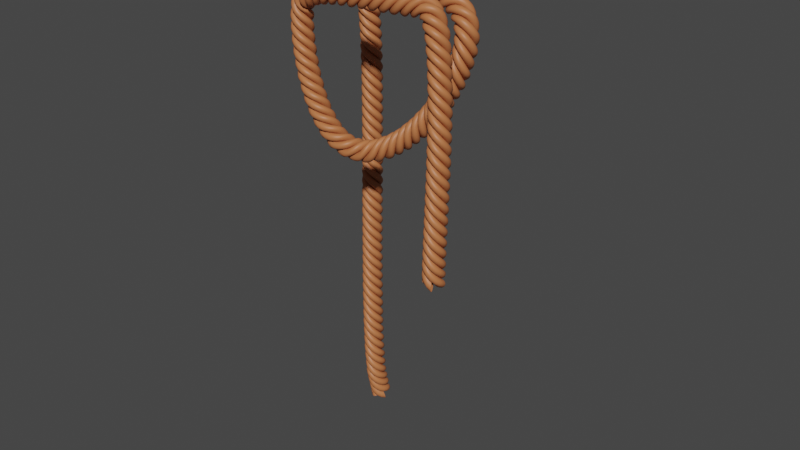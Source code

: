 # Source: ropeMod.blend  (saved by Blender 2.92.15; exported with 4.5.12 LTS)
import bpy
from mathutils import Matrix  # noqa: F401  (used for matrix-valued properties, if any)

bpy.ops.wm.read_factory_settings(use_empty=True)
scene = bpy.context.scene
scene.name = 'Scene'

# ---- collections
col_collection = bpy.data.collections.new('Collection'); scene.collection.children.link(col_collection)

# ---- materials (node trees are filled in below, after node groups)
mat_material_001 = bpy.data.materials.new('Material.001')
mat_material_001.use_transparent_shadow = False

# ---- material node trees
mat_material_001.use_nodes = True; mat_material_001.node_tree.nodes.clear()
_N = mat_material_001.node_tree.nodes; _L = mat_material_001.node_tree.links
n0 = _N.new('ShaderNodeBsdfPrincipled'); n0.name = 'Principled BSDF'; n0.location = (10, 300)
n0.distribution = 'GGX'
n0.subsurface_method = 'BURLEY'
n0.inputs[0].default_value = (0.5071, 0.1665, 0.05967, 1.0)
n0.inputs[3].default_value = 1.45
n0.inputs[27].default_value = (0.0, 0.0, 0.0, 1.0)
n0.inputs[28].default_value = 1.0
n1 = _N.new('ShaderNodeOutputMaterial'); n1.name = 'Material Output'; n1.location = (300, 300)
_L.new(n0.outputs[0], n1.inputs[0])
n1.is_active_output = True

# ---- world
world_world = bpy.data.worlds.new('World'); scene.world = world_world
world_world.use_nodes = True; world_world.node_tree.nodes.clear()
_N = world_world.node_tree.nodes; _L = world_world.node_tree.links
n0 = _N.new('ShaderNodeOutputWorld'); n0.name = 'World Output'; n0.location = (300, 300)
n1 = _N.new('ShaderNodeBackground'); n1.name = 'Background'; n1.location = (10, 300)
n1.inputs[0].default_value = (0.05088, 0.05088, 0.05088, 1.0)
_L.new(n1.outputs[0], n0.inputs[0])
n0.is_active_output = True
world_world.color = (0.05088, 0.05088, 0.05088)
world_world.use_sun_shadow = False
world_world.sun_shadow_jitter_overblur = 0.0

# ---- meshes
me_circle_003 = bpy.data.meshes.new('Circle.003')
me_circle_003.from_pydata([(4.371e-08, 1.0, 1.0), (-5.248e-08, 0.8049, 0.9808), (-1.467e-07, 0.6173, 0.9239), (-2.352e-07, 0.4444, 0.8315), (-3.147e-07, 0.2929, 0.7071), (-3.821e-07, 0.1685, 0.5556), (-4.348e-07, 0.07612, 0.3827), (-4.708e-07, 0.01921, 0.1951), (-4.888e-07, 0.0, 7.55e-08), (-4.879e-07, 0.01921, -0.1951), (-4.683e-07, 0.07612, -0.3827), (-4.307e-07, 0.1685, -0.5556), (-3.765e-07, 0.2929, -0.7071), (-3.079e-07, 0.4444, -0.8315), (-2.274e-07, 0.6173, -0.9239), (-1.382e-07, 0.8049, -0.9808), (-4.371e-08, 1.0, -1.0), (5.248e-08, 1.195, -0.9808), (1.467e-07, 1.383, -0.9239), (2.352e-07, 1.556, -0.8315), (3.147e-07, 1.707, -0.7071), (3.821e-07, 1.831, -0.5556), (4.348e-07, 1.924, -0.3827), (4.708e-07, 1.981, -0.1951), (4.888e-07, 2.0, 9.656e-07), (4.879e-07, 1.981, 0.1951), (4.683e-07, 1.924, 0.3827), (4.307e-07, 1.831, 0.5556), (3.765e-07, 1.707, 0.7071), (3.079e-07, 1.556, 0.8315), (2.274e-07, 1.383, 0.9239), (1.382e-07, 1.195, 0.9808), (1.0, -1.192e-07, 1.0), (0.8049, 0.0, 0.9808), (0.6173, -1.192e-07, 0.9239), (0.4444, 0.0, 0.8315), (0.2929, 0.0, 0.7071), (0.1685, 0.0, 0.5556), (0.07612, 0.0, 0.3827), (0.01921, 0.0, 0.1951), (-1.192e-08, 0.0, 7.55e-08), (0.01921, 0.0, -0.1951), (0.07612, 0.0, -0.3827), (0.1685, 5.96e-08, -0.5556), (0.2929, 5.96e-08, -0.7071), (0.4444, 0.0, -0.8315), (0.6173, 5.96e-08, -0.9239), (0.8049, 0.0, -0.9808), (1.0, 5.96e-08, -1.0), (1.195, 0.0, -0.9808), (1.383, 5.96e-08, -0.9239), (1.556, 0.0, -0.8315), (1.707, 0.0, -0.7071), (1.831, 0.0, -0.5556), (1.924, 0.0, -0.3827), (1.981, 0.0, -0.1951), (2.0, 0.0, 9.656e-07), (1.981, 0.0, 0.1951), (1.924, 0.0, 0.3827), (1.831, -1.192e-07, 0.5556), (1.707, 0.0, 0.7071), (1.556, 0.0, 0.8315), (1.383, -1.192e-07, 0.9239), (1.195, 0.0, 0.9808), (-4.371e-08, -1.0, 1.0), (-3.434e-08, -0.8049, 0.9808), (-2.366e-08, -0.6173, 0.9239), (-1.206e-08, -0.4444, 0.8315), (0.0, -0.2929, 0.7071), (1.206e-08, -0.1685, 0.5556), (2.366e-08, -0.07612, 0.3827), (3.434e-08, -0.01921, 0.1951), (4.371e-08, 0.0, 7.55e-08), (5.14e-08, -0.01921, -0.1951), (5.711e-08, -0.07612, -0.3827), (6.063e-08, -0.1685, -0.5556), (6.182e-08, -0.2929, -0.7071), (6.063e-08, -0.4444, -0.8315), (5.711e-08, -0.6173, -0.9239), (5.14e-08, -0.8049, -0.9808), (4.371e-08, -1.0, -1.0), (3.434e-08, -1.195, -0.9808), (2.366e-08, -1.383, -0.9239), (1.206e-08, -1.556, -0.8315), (-1.137e-13, -1.707, -0.7071), (-1.206e-08, -1.831, -0.5556), (-2.366e-08, -1.924, -0.3827), (-3.434e-08, -1.981, -0.1951), (-4.371e-08, -2.0, 9.656e-07), (-5.14e-08, -1.981, 0.1951), (-5.711e-08, -1.924, 0.3827), (-6.063e-08, -1.831, 0.5556), (-6.182e-08, -1.707, 0.7071), (-6.063e-08, -1.556, 0.8315), (-5.711e-08, -1.383, 0.9239), (-5.14e-08, -1.195, 0.9808), (-1.0, 0.0, 1.0), (-0.8049, 5.96e-08, 0.9808), (-0.6173, 0.0, 0.9239), (-0.4444, -1.192e-07, 0.8315), (-0.2929, -2.384e-07, 0.7071), (-0.1685, -2.384e-07, 0.5556), (-0.07612, -3.576e-07, 0.3827), (-0.01921, -3.576e-07, 0.1951), (-1.193e-08, -3.576e-07, 7.55e-08), (-0.01921, -3.576e-07, -0.1951), (-0.07612, -3.576e-07, -0.3827), (-0.1685, -2.384e-07, -0.5556), (-0.2929, -2.384e-07, -0.7071), (-0.4444, -2.384e-07, -0.8315), (-0.6173, -1.192e-07, -0.9239), (-0.8049, -1.192e-07, -0.9808), (-1.0, 0.0, -1.0), (-1.195, 0.0, -0.9808), (-1.383, 5.96e-08, -0.9239), (-1.556, 1.788e-07, -0.8315), (-1.707, 2.384e-07, -0.7071), (-1.831, 2.98e-07, -0.5556), (-1.924, 3.576e-07, -0.3827), (-1.981, 3.576e-07, -0.1951), (-2.0, 3.576e-07, 9.656e-07), (-1.981, 3.576e-07, 0.1951), (-1.924, 3.576e-07, 0.3827), (-1.831, 2.98e-07, 0.5556), (-1.707, 2.384e-07, 0.7071), (-1.556, 2.98e-07, 0.8315), (-1.383, 1.788e-07, 0.9239), (-1.195, 1.192e-07, 0.9808)], [(1, 0), (2, 1), (3, 2), (4, 3), (5, 4), (6, 5), (7, 6), (8, 7), (9, 8), (10, 9), (11, 10), (12, 11), (13, 12), (14, 13), (15, 14), (16, 15), (17, 16), (18, 17), (19, 18), (20, 19), (21, 20), (22, 21), (23, 22), (24, 23), (25, 24), (26, 25), (27, 26), (28, 27), (29, 28), (30, 29), (31, 30), (0, 31), (33, 32), (34, 33), (35, 34), (36, 35), (37, 36), (38, 37), (39, 38), (40, 39), (41, 40), (42, 41), (43, 42), (44, 43), (45, 44), (46, 45), (47, 46), (48, 47), (49, 48), (50, 49), (51, 50), (52, 51), (53, 52), (54, 53), (55, 54), (56, 55), (57, 56), (58, 57), (59, 58), (60, 59), (61, 60), (62, 61), (63, 62), (32, 63), (65, 64), (66, 65), (67, 66), (68, 67), (69, 68), (70, 69), (71, 70), (72, 71), (73, 72), (74, 73), (75, 74), (76, 75), (77, 76), (78, 77), (79, 78), (80, 79), (81, 80), (82, 81), (83, 82), (84, 83), (85, 84), (86, 85), (87, 86), (88, 87), (89, 88), (90, 89), (91, 90), (92, 91), (93, 92), (94, 93), (95, 94), (64, 95), (97, 96), (98, 97), (99, 98), (100, 99), (101, 100), (102, 101), (103, 102), (104, 103), (105, 104), (106, 105), (107, 106), (108, 107), (109, 108), (110, 109), (111, 110), (112, 111), (113, 112), (114, 113), (115, 114), (116, 115), (117, 116), (118, 117), (119, 118), (120, 119), (121, 120), (122, 121), (123, 122), (124, 123), (125, 124), (126, 125), (127, 126), (96, 127)], [])
me_circle_003.materials.append(mat_material_001)
me_circle_003.use_remesh_fix_poles = True
me_circle_003.use_remesh_preserve_attributes = False
me_circle_003.use_mirror_vertex_groups = False
me_circle_003.update()

# ---- curves / text
cu_beziercurve = bpy.data.curves.new('BezierCurve', 'CURVE')
cu_beziercurve.dimensions = '3D'
_sp = cu_beziercurve.splines.new('BEZIER'); _sp.bezier_points.add(6)
_sp.bezier_points.foreach_set('co', [0.3771, 0.0, 6.077, 0.6796, 0.0, 1.108, 3.174, 0.04925, 1.391, 2.126, -0.143, 3.931, 0.4391, -0.5356, 1.2, 3.136, -1.437, 1.655, 2.963, -1.464, 9.797])
_sp.bezier_points.foreach_set('handle_left', [0.615, -0.6292, 5.997, 0.0858, -0.05985, 1.081, 2.468, 0.2977, 1.036, 3.007, 0.3285, 3.931, -0.3513, -0.3174, 1.657, 3.01, -0.8893, 0.5333, 2.837, -0.9163, 8.675])
_sp.bezier_points.foreach_set('handle_right', [0.1288, 0.6568, 6.161, 2.013, 0.1344, 1.168, 3.518, -0.07187, 1.565, 1.244, -0.6144, 3.931, 0.6738, -0.6005, 1.065, 3.236, -1.873, 2.549, 3.063, -1.9, 10.69])
for _p, _l, _r in zip(_sp.bezier_points, ['ALIGNED', 'ALIGNED', 'ALIGNED', 'ALIGNED', 'ALIGNED', 'ALIGNED', 'ALIGNED'], ['ALIGNED', 'ALIGNED', 'ALIGNED', 'ALIGNED', 'ALIGNED', 'ALIGNED', 'ALIGNED']): _p.handle_left_type = _l; _p.handle_right_type = _r
_sp.order_u = 0
_sp.order_v = 0
cu_beziercurve.use_path = True
cu_beziercurve.use_path_clamp = True
cu_beziercurve.fill_mode = 'FULL'

# ---- objects
ob_beziercurve = bpy.data.objects.new('BezierCurve', cu_beziercurve)
ob_circle_003 = bpy.data.objects.new('Circle.003', me_circle_003)

# ---- transforms, parenting, visibility, modifiers, constraints
ob_beziercurve.location = (0.0, 0.0, 4.504)
ob_beziercurve.scale = (-0.1939, -0.1939, -0.1939)
ob_beziercurve.lineart.crease_threshold = 0.0
ob_circle_003.location = (0.0, 0.0, 4.4)
ob_circle_003.scale = (-0.01939, -0.01939, -0.01939)
ob_circle_003.lineart.crease_threshold = 0.0
_m = ob_circle_003.modifiers.new('Screw', 'SCREW')
_m.iterations = 32
_m.screw_offset = 8.0
_m = ob_circle_003.modifiers.new('Curve', 'CURVE')
_m.object = ob_beziercurve
_m.deform_axis = 'POS_Z'

# ---- collection membership
col_collection.objects.link(ob_beziercurve)
col_collection.objects.link(ob_circle_003)

# ---- scene / render settings (as saved in the file)
scene.frame_start = 1; scene.frame_end = 250; scene.frame_set(1)
scene.render.engine = 'BLENDER_EEVEE_NEXT'
scene.cycles.use_denoising = False
scene.cycles.samples = 128
scene.cycles.sampling_pattern = 'TABULATED_SOBOL'
scene.cycles.use_adaptive_sampling = False
scene.cycles.use_light_tree = False
scene.view_settings.view_transform = 'Filmic'
bpy.context.view_layer.update()

# ---- added for rendering (the .blend has no active camera and no usable light): camera, sun
cam_auto = bpy.data.cameras.new('AutoCamera')
cam_auto.lens = 50.0
cam_auto.sensor_width = 36.0
cam_auto.clip_end = 1000.0
ob_auto_camera = bpy.data.objects.new('AutoCamera', cam_auto)
scene.collection.objects.link(ob_auto_camera)
ob_auto_camera.location = (1.84978, -2.49566, 5.20182)
ob_auto_camera.rotation_euler = (1.09748, -7.21219e-08, 0.694738)
scene.camera = ob_auto_camera
light_auto_sun = bpy.data.lights.new('AutoSun', 'SUN')
light_auto_sun.energy = 3.0
light_auto_sun.angle = 0.0523599
ob_auto_sun = bpy.data.objects.new('AutoSun', light_auto_sun)
scene.collection.objects.link(ob_auto_sun)
ob_auto_sun.rotation_euler = (0.872665, 0.174533, 0.523599)
bpy.context.view_layer.update()
